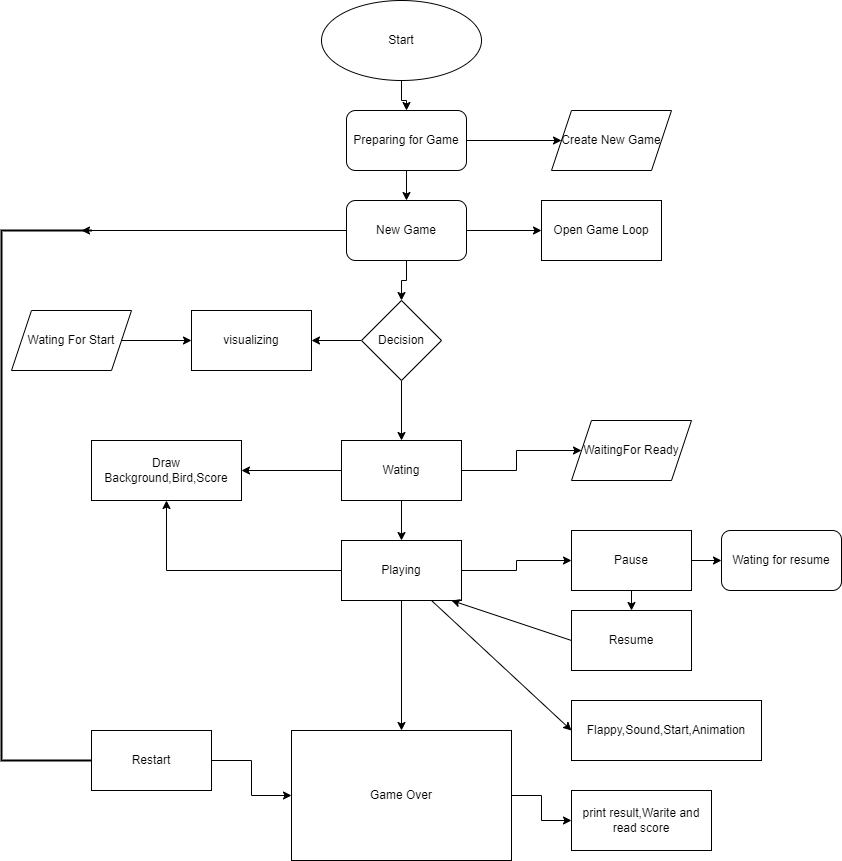

The diagram above was exported from draw.io. Its source (the exported page's mxGraphModel, read from the mxfile embedded in the PNG):
<mxGraphModel dx="1038" dy="547" grid="1" gridSize="10" guides="1" tooltips="1" connect="1" arrows="1" fold="1" page="1" pageScale="1" pageWidth="850" pageHeight="1100" math="0" shadow="0">
  <root>
    <mxCell id="0" />
    <mxCell id="1" parent="0" />
    <mxCell id="YGObVBqox5Tq5FdfJqsE-24" value="" style="edgeStyle=orthogonalEdgeStyle;rounded=0;orthogonalLoop=1;jettySize=auto;html=1;" edge="1" parent="1" source="X3A5bp1CX1jPjRtTg9nm-3" target="YGObVBqox5Tq5FdfJqsE-1">
      <mxGeometry relative="1" as="geometry" />
    </mxCell>
    <mxCell id="X3A5bp1CX1jPjRtTg9nm-3" value="Start" style="ellipse;whiteSpace=wrap;html=1;" parent="1" vertex="1">
      <mxGeometry x="330" y="40" width="160" height="80" as="geometry" />
    </mxCell>
    <mxCell id="YGObVBqox5Tq5FdfJqsE-1" value="Preparing for Game" style="rounded=1;whiteSpace=wrap;html=1;" vertex="1" parent="1">
      <mxGeometry x="355" y="150" width="120" height="60" as="geometry" />
    </mxCell>
    <mxCell id="YGObVBqox5Tq5FdfJqsE-23" value="" style="edgeStyle=orthogonalEdgeStyle;rounded=0;orthogonalLoop=1;jettySize=auto;html=1;" edge="1" parent="1" source="YGObVBqox5Tq5FdfJqsE-2" target="YGObVBqox5Tq5FdfJqsE-15">
      <mxGeometry relative="1" as="geometry" />
    </mxCell>
    <mxCell id="YGObVBqox5Tq5FdfJqsE-51" value="" style="edgeStyle=orthogonalEdgeStyle;rounded=0;orthogonalLoop=1;jettySize=auto;html=1;" edge="1" parent="1" source="YGObVBqox5Tq5FdfJqsE-2">
      <mxGeometry relative="1" as="geometry">
        <mxPoint x="90" y="270" as="targetPoint" />
      </mxGeometry>
    </mxCell>
    <mxCell id="YGObVBqox5Tq5FdfJqsE-2" value="New Game" style="rounded=1;whiteSpace=wrap;html=1;" vertex="1" parent="1">
      <mxGeometry x="355" y="240" width="120" height="60" as="geometry" />
    </mxCell>
    <mxCell id="YGObVBqox5Tq5FdfJqsE-3" value="" style="endArrow=classic;html=1;rounded=0;entryX=0.5;entryY=0;entryDx=0;entryDy=0;" edge="1" parent="1" source="YGObVBqox5Tq5FdfJqsE-1" target="YGObVBqox5Tq5FdfJqsE-2">
      <mxGeometry width="50" height="50" relative="1" as="geometry">
        <mxPoint x="400" y="310" as="sourcePoint" />
        <mxPoint x="430" y="240" as="targetPoint" />
      </mxGeometry>
    </mxCell>
    <mxCell id="YGObVBqox5Tq5FdfJqsE-9" value="Open Game Loop" style="rounded=0;whiteSpace=wrap;html=1;" vertex="1" parent="1">
      <mxGeometry x="550" y="240" width="120" height="60" as="geometry" />
    </mxCell>
    <mxCell id="YGObVBqox5Tq5FdfJqsE-12" value="Create New Game" style="shape=parallelogram;perimeter=parallelogramPerimeter;whiteSpace=wrap;html=1;fixedSize=1;" vertex="1" parent="1">
      <mxGeometry x="560" y="150" width="120" height="60" as="geometry" />
    </mxCell>
    <mxCell id="YGObVBqox5Tq5FdfJqsE-13" value="" style="endArrow=classic;html=1;rounded=0;entryX=0;entryY=0.5;entryDx=0;entryDy=0;" edge="1" parent="1" source="YGObVBqox5Tq5FdfJqsE-2" target="YGObVBqox5Tq5FdfJqsE-9">
      <mxGeometry width="50" height="50" relative="1" as="geometry">
        <mxPoint x="400" y="310" as="sourcePoint" />
        <mxPoint x="450" y="260" as="targetPoint" />
      </mxGeometry>
    </mxCell>
    <mxCell id="YGObVBqox5Tq5FdfJqsE-14" value="" style="endArrow=classic;html=1;rounded=0;entryX=0;entryY=0.5;entryDx=0;entryDy=0;exitX=1;exitY=0.5;exitDx=0;exitDy=0;" edge="1" parent="1" source="YGObVBqox5Tq5FdfJqsE-1" target="YGObVBqox5Tq5FdfJqsE-12">
      <mxGeometry width="50" height="50" relative="1" as="geometry">
        <mxPoint x="400" y="310" as="sourcePoint" />
        <mxPoint x="450" y="260" as="targetPoint" />
      </mxGeometry>
    </mxCell>
    <mxCell id="YGObVBqox5Tq5FdfJqsE-22" value="" style="edgeStyle=orthogonalEdgeStyle;rounded=0;orthogonalLoop=1;jettySize=auto;html=1;" edge="1" parent="1" source="YGObVBqox5Tq5FdfJqsE-15" target="YGObVBqox5Tq5FdfJqsE-17">
      <mxGeometry relative="1" as="geometry" />
    </mxCell>
    <mxCell id="YGObVBqox5Tq5FdfJqsE-27" value="" style="edgeStyle=orthogonalEdgeStyle;rounded=0;orthogonalLoop=1;jettySize=auto;html=1;" edge="1" parent="1" source="YGObVBqox5Tq5FdfJqsE-15" target="YGObVBqox5Tq5FdfJqsE-26">
      <mxGeometry relative="1" as="geometry" />
    </mxCell>
    <mxCell id="YGObVBqox5Tq5FdfJqsE-15" value="Decision" style="rhombus;whiteSpace=wrap;html=1;" vertex="1" parent="1">
      <mxGeometry x="370" y="340" width="80" height="80" as="geometry" />
    </mxCell>
    <mxCell id="YGObVBqox5Tq5FdfJqsE-20" value="" style="edgeStyle=orthogonalEdgeStyle;rounded=0;orthogonalLoop=1;jettySize=auto;html=1;" edge="1" parent="1" source="YGObVBqox5Tq5FdfJqsE-17" target="YGObVBqox5Tq5FdfJqsE-18">
      <mxGeometry relative="1" as="geometry" />
    </mxCell>
    <mxCell id="YGObVBqox5Tq5FdfJqsE-36" value="" style="edgeStyle=orthogonalEdgeStyle;rounded=0;orthogonalLoop=1;jettySize=auto;html=1;" edge="1" parent="1" source="YGObVBqox5Tq5FdfJqsE-17">
      <mxGeometry relative="1" as="geometry">
        <mxPoint x="250" y="510" as="targetPoint" />
      </mxGeometry>
    </mxCell>
    <mxCell id="YGObVBqox5Tq5FdfJqsE-52" value="" style="edgeStyle=orthogonalEdgeStyle;rounded=0;orthogonalLoop=1;jettySize=auto;html=1;" edge="1" parent="1" source="YGObVBqox5Tq5FdfJqsE-17" target="YGObVBqox5Tq5FdfJqsE-38">
      <mxGeometry relative="1" as="geometry" />
    </mxCell>
    <mxCell id="YGObVBqox5Tq5FdfJqsE-17" value="Wating" style="rounded=0;whiteSpace=wrap;html=1;" vertex="1" parent="1">
      <mxGeometry x="350" y="480" width="120" height="60" as="geometry" />
    </mxCell>
    <mxCell id="YGObVBqox5Tq5FdfJqsE-21" value="" style="edgeStyle=orthogonalEdgeStyle;rounded=0;orthogonalLoop=1;jettySize=auto;html=1;" edge="1" parent="1" source="YGObVBqox5Tq5FdfJqsE-18">
      <mxGeometry relative="1" as="geometry">
        <mxPoint x="410" y="770" as="targetPoint" />
      </mxGeometry>
    </mxCell>
    <mxCell id="YGObVBqox5Tq5FdfJqsE-37" style="edgeStyle=orthogonalEdgeStyle;rounded=0;orthogonalLoop=1;jettySize=auto;html=1;entryX=0.5;entryY=1;entryDx=0;entryDy=0;" edge="1" parent="1" source="YGObVBqox5Tq5FdfJqsE-18" target="YGObVBqox5Tq5FdfJqsE-32">
      <mxGeometry relative="1" as="geometry" />
    </mxCell>
    <mxCell id="YGObVBqox5Tq5FdfJqsE-44" value="" style="edgeStyle=orthogonalEdgeStyle;rounded=0;orthogonalLoop=1;jettySize=auto;html=1;" edge="1" parent="1" source="YGObVBqox5Tq5FdfJqsE-18" target="YGObVBqox5Tq5FdfJqsE-39">
      <mxGeometry relative="1" as="geometry" />
    </mxCell>
    <mxCell id="YGObVBqox5Tq5FdfJqsE-18" value="Playing" style="rounded=0;whiteSpace=wrap;html=1;" vertex="1" parent="1">
      <mxGeometry x="350" y="580" width="120" height="60" as="geometry" />
    </mxCell>
    <mxCell id="YGObVBqox5Tq5FdfJqsE-31" value="" style="edgeStyle=orthogonalEdgeStyle;rounded=0;orthogonalLoop=1;jettySize=auto;html=1;" edge="1" parent="1" source="YGObVBqox5Tq5FdfJqsE-25" target="YGObVBqox5Tq5FdfJqsE-30">
      <mxGeometry relative="1" as="geometry" />
    </mxCell>
    <mxCell id="YGObVBqox5Tq5FdfJqsE-25" value="Restart" style="rounded=0;whiteSpace=wrap;html=1;" vertex="1" parent="1">
      <mxGeometry x="100" y="770" width="120" height="60" as="geometry" />
    </mxCell>
    <mxCell id="YGObVBqox5Tq5FdfJqsE-26" value="visualizing" style="rounded=0;whiteSpace=wrap;html=1;" vertex="1" parent="1">
      <mxGeometry x="200" y="350" width="120" height="60" as="geometry" />
    </mxCell>
    <mxCell id="YGObVBqox5Tq5FdfJqsE-29" value="" style="edgeStyle=orthogonalEdgeStyle;rounded=0;orthogonalLoop=1;jettySize=auto;html=1;" edge="1" parent="1" source="YGObVBqox5Tq5FdfJqsE-28" target="YGObVBqox5Tq5FdfJqsE-26">
      <mxGeometry relative="1" as="geometry" />
    </mxCell>
    <mxCell id="YGObVBqox5Tq5FdfJqsE-28" value="Wating For Start" style="shape=parallelogram;perimeter=parallelogramPerimeter;whiteSpace=wrap;html=1;fixedSize=1;" vertex="1" parent="1">
      <mxGeometry x="20" y="350" width="120" height="60" as="geometry" />
    </mxCell>
    <mxCell id="YGObVBqox5Tq5FdfJqsE-47" value="" style="edgeStyle=orthogonalEdgeStyle;rounded=0;orthogonalLoop=1;jettySize=auto;html=1;" edge="1" parent="1" source="YGObVBqox5Tq5FdfJqsE-30" target="YGObVBqox5Tq5FdfJqsE-42">
      <mxGeometry relative="1" as="geometry" />
    </mxCell>
    <mxCell id="YGObVBqox5Tq5FdfJqsE-30" value="Game Over" style="rounded=0;whiteSpace=wrap;html=1;" vertex="1" parent="1">
      <mxGeometry x="300" y="770" width="220" height="130" as="geometry" />
    </mxCell>
    <mxCell id="YGObVBqox5Tq5FdfJqsE-32" value="Draw Background,Bird,Score" style="rounded=0;whiteSpace=wrap;html=1;" vertex="1" parent="1">
      <mxGeometry x="100" y="480" width="150" height="60" as="geometry" />
    </mxCell>
    <mxCell id="YGObVBqox5Tq5FdfJqsE-38" value="WaitingFor Ready" style="shape=parallelogram;perimeter=parallelogramPerimeter;whiteSpace=wrap;html=1;fixedSize=1;" vertex="1" parent="1">
      <mxGeometry x="580" y="460" width="120" height="60" as="geometry" />
    </mxCell>
    <mxCell id="YGObVBqox5Tq5FdfJqsE-46" value="" style="edgeStyle=orthogonalEdgeStyle;rounded=0;orthogonalLoop=1;jettySize=auto;html=1;" edge="1" parent="1" source="YGObVBqox5Tq5FdfJqsE-39" target="YGObVBqox5Tq5FdfJqsE-43">
      <mxGeometry relative="1" as="geometry" />
    </mxCell>
    <mxCell id="YGObVBqox5Tq5FdfJqsE-39" value="Pause" style="rounded=0;whiteSpace=wrap;html=1;" vertex="1" parent="1">
      <mxGeometry x="580" y="570" width="120" height="60" as="geometry" />
    </mxCell>
    <mxCell id="YGObVBqox5Tq5FdfJqsE-40" value="Resume" style="rounded=0;whiteSpace=wrap;html=1;" vertex="1" parent="1">
      <mxGeometry x="580" y="650" width="120" height="60" as="geometry" />
    </mxCell>
    <mxCell id="YGObVBqox5Tq5FdfJqsE-41" value="Flappy,Sound,Start,Animation" style="rounded=0;whiteSpace=wrap;html=1;" vertex="1" parent="1">
      <mxGeometry x="580" y="740" width="190" height="60" as="geometry" />
    </mxCell>
    <mxCell id="YGObVBqox5Tq5FdfJqsE-42" value="print result,Warite and read score" style="rounded=0;whiteSpace=wrap;html=1;" vertex="1" parent="1">
      <mxGeometry x="580" y="830" width="140" height="60" as="geometry" />
    </mxCell>
    <mxCell id="YGObVBqox5Tq5FdfJqsE-43" value="Wating for resume" style="rounded=1;whiteSpace=wrap;html=1;" vertex="1" parent="1">
      <mxGeometry x="730" y="570" width="120" height="60" as="geometry" />
    </mxCell>
    <mxCell id="YGObVBqox5Tq5FdfJqsE-48" value="" style="strokeWidth=2;html=1;shape=mxgraph.flowchart.annotation_1;align=left;pointerEvents=1;" vertex="1" parent="1">
      <mxGeometry x="10" y="270" width="90" height="530" as="geometry" />
    </mxCell>
    <mxCell id="YGObVBqox5Tq5FdfJqsE-54" value="" style="endArrow=classic;html=1;rounded=0;exitX=0;exitY=0.5;exitDx=0;exitDy=0;" edge="1" parent="1" source="YGObVBqox5Tq5FdfJqsE-40">
      <mxGeometry width="50" height="50" relative="1" as="geometry">
        <mxPoint x="490" y="790" as="sourcePoint" />
        <mxPoint x="460" y="640" as="targetPoint" />
      </mxGeometry>
    </mxCell>
    <mxCell id="YGObVBqox5Tq5FdfJqsE-55" value="" style="endArrow=classic;html=1;rounded=0;exitX=0.75;exitY=1;exitDx=0;exitDy=0;entryX=0;entryY=0.5;entryDx=0;entryDy=0;" edge="1" parent="1" source="YGObVBqox5Tq5FdfJqsE-18" target="YGObVBqox5Tq5FdfJqsE-41">
      <mxGeometry width="50" height="50" relative="1" as="geometry">
        <mxPoint x="490" y="790" as="sourcePoint" />
        <mxPoint x="540" y="740" as="targetPoint" />
      </mxGeometry>
    </mxCell>
    <mxCell id="YGObVBqox5Tq5FdfJqsE-57" value="" style="endArrow=classic;html=1;rounded=0;entryX=0.5;entryY=0;entryDx=0;entryDy=0;exitX=0.5;exitY=1;exitDx=0;exitDy=0;" edge="1" parent="1" source="YGObVBqox5Tq5FdfJqsE-39" target="YGObVBqox5Tq5FdfJqsE-40">
      <mxGeometry width="50" height="50" relative="1" as="geometry">
        <mxPoint x="490" y="790" as="sourcePoint" />
        <mxPoint x="540" y="740" as="targetPoint" />
      </mxGeometry>
    </mxCell>
  </root>
</mxGraphModel>